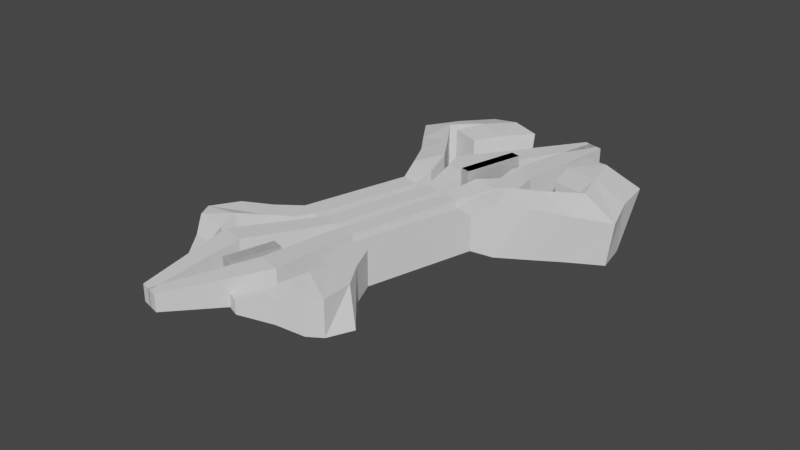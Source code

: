 # Source: reliquia.blend  (saved by Blender 3.5.10; exported with 4.5.12 LTS)
import bpy
from mathutils import Matrix  # noqa: F401  (used for matrix-valued properties, if any)

bpy.ops.wm.read_factory_settings(use_empty=True)
scene = bpy.context.scene
scene.name = 'Scene'

# ---- collections
col_collection = bpy.data.collections.new('Collection'); scene.collection.children.link(col_collection)

# ---- world
world_world = bpy.data.worlds.new('World'); scene.world = world_world
world_world.use_nodes = True; world_world.node_tree.nodes.clear()
_N = world_world.node_tree.nodes; _L = world_world.node_tree.links
n0 = _N.new('ShaderNodeOutputWorld'); n0.name = 'World Output'; n0.location = (300, 300)
n1 = _N.new('ShaderNodeBackground'); n1.name = 'Background'; n1.location = (10, 300)
n1.inputs[0].default_value = (0.05088, 0.05088, 0.05088, 1.0)
_L.new(n1.outputs[0], n0.inputs[0])
n0.is_active_output = True
world_world.color = (0.05088, 0.05088, 0.05088)
world_world.use_sun_shadow = False
world_world.sun_shadow_jitter_overblur = 0.0

# ---- meshes
me_cube_002 = bpy.data.meshes.new('Cube.002')
me_cube_002.from_pydata([(-0.3821, -0.6173, -0.2148), (-0.3821, -0.6173, 0.2148), (-0.3821, 0.6173, -0.2148), (-0.3821, 0.6173, 0.2148), (0.3821, -0.6173, -0.2148), (0.3821, -0.6173, 0.2148), (0.3821, 0.6173, -0.2148), (0.3821, 0.6173, 0.2148), (-0.2708, 1.291, -0.3408), (-0.2708, 1.291, 0.3408), (0.9418, 1.291, -0.3408), (0.9418, 1.291, 0.3408), (0.2779, 1.665, -0.3408), (0.2779, 1.665, 0.3408), (1.49, 1.665, -0.3408), (1.49, 1.665, 0.3408), (-0.1536, 2.1, -0.3422), (-0.1536, 2.1, 0.3394), (1.059, 2.1, -0.3422), (1.059, 2.1, 0.3394), (-0.8115, 4.387, -0.2014), (-0.8115, 4.387, 0.1909), (-0.1135, 4.387, -0.2014), (-0.1135, 4.387, 0.1909), (-0.3821, -1.587, -0.2148), (-0.3821, -1.587, 0.2148), (0.3821, -1.587, -0.2148), (0.3821, -1.587, 0.2148), (0.2715, -3.283, -0.3083), (0.2715, -3.283, 0.3083), (1.369, -3.283, -0.3083), (1.369, -3.283, 0.3083), (-0.6632, -5.056, -0.1538), (-0.6632, -5.056, 0.1538), (-0.1161, -5.056, -0.1538), (-0.1161, -5.056, 0.1538)], [], [(0, 1, 3, 2), (3, 7, 11, 9), (6, 7, 5, 4), (4, 5, 27, 26), (2, 6, 4, 0), (7, 3, 1, 5), (9, 11, 15, 13), (2, 3, 9, 8), (7, 6, 10, 11), (6, 2, 8, 10), (12, 13, 17, 16), (8, 9, 13, 12), (11, 10, 14, 15), (10, 8, 12, 14), (19, 18, 22, 23), (15, 14, 18, 19), (14, 12, 16, 18), (13, 15, 19, 17), (20, 21, 23, 22), (18, 16, 20, 22), (17, 19, 23, 21), (16, 17, 21, 20), (27, 25, 29, 31), (1, 0, 24, 25), (0, 4, 26, 24), (5, 1, 25, 27), (30, 31, 35, 34), (26, 27, 31, 30), (24, 26, 30, 28), (25, 24, 28, 29), (34, 35, 33, 32), (28, 30, 34, 32), (29, 28, 32, 33), (31, 29, 33, 35)])
_uv = me_cube_002.uv_layers.new(name='UVMap')
_uv.uv.foreach_set('vector', [0.375, 0.0, 0.625, 0.0, 0.625, 0.25, 0.375, 0.25, 0.875, 0.5, 0.625, 0.5, 0.625, 0.5, 0.875, 0.5, 0.375, 0.5, 0.625, 0.5, 0.625, 0.75, 0.375, 0.75, 0.375, 0.75, 0.625, 0.75, 0.625, 0.75, 0.375, 0.75, 0.125, 0.5, 0.375, 0.5, 0.375, 0.75, 0.125, 0.75, 0.625, 0.5, 0.875, 0.5, 0.875, 0.75, 0.625, 0.75, 0.875, 0.5, 0.625, 0.5, 0.625, 0.5, 0.875, 0.5, 0.375, 0.25, 0.625, 0.25, 0.625, 0.25, 0.375, 0.25, 0.625, 0.5, 0.375, 0.5, 0.375, 0.5, 0.625, 0.5, 0.375, 0.5, 0.125, 0.5, 0.125, 0.5, 0.375, 0.5, 0.375, 0.25, 0.625, 0.25, 0.625, 0.25, 0.375, 0.25, 0.375, 0.25, 0.625, 0.25, 0.625, 0.25, 0.375, 0.25, 0.625, 0.5, 0.375, 0.5, 0.375, 0.5, 0.625, 0.5, 0.375, 0.5, 0.125, 0.5, 0.125, 0.5, 0.375, 0.5, 0.625, 0.5, 0.375, 0.5, 0.375, 0.5, 0.625, 0.5, 0.625, 0.5, 0.375, 0.5, 0.375, 0.5, 0.625, 0.5, 0.375, 0.5, 0.125, 0.5, 0.125, 0.5, 0.375, 0.5, 0.875, 0.5, 0.625, 0.5, 0.625, 0.5, 0.875, 0.5, 0.375, 0.25, 0.625, 0.25, 0.625, 0.5, 0.375, 0.5, 0.375, 0.5, 0.125, 0.5, 0.125, 0.5, 0.375, 0.5, 0.875, 0.5, 0.625, 0.5, 0.625, 0.5, 0.875, 0.5, 0.375, 0.25, 0.625, 0.25, 0.625, 0.25, 0.375, 0.25, 0.625, 0.75, 0.875, 0.75, 0.875, 0.75, 0.625, 0.75, 0.625, 0.0, 0.375, 0.0, 0.375, 0.0, 0.625, 0.0, 0.125, 0.75, 0.375, 0.75, 0.375, 0.75, 0.125, 0.75, 0.625, 0.75, 0.875, 0.75, 0.875, 0.75, 0.625, 0.75, 0.375, 0.75, 0.625, 0.75, 0.625, 0.75, 0.375, 0.75, 0.375, 0.75, 0.625, 0.75, 0.625, 0.75, 0.375, 0.75, 0.125, 0.75, 0.375, 0.75, 0.375, 0.75, 0.125, 0.75, 0.625, 0.0, 0.375, 0.0, 0.375, 0.0, 0.625, 0.0, 0.375, 0.75, 0.625, 0.75, 0.625, 1.0, 0.375, 1.0, 0.125, 0.75, 0.375, 0.75, 0.375, 0.75, 0.125, 0.75, 0.625, 0.0, 0.375, 0.0, 0.375, 0.0, 0.625, 0.0, 0.625, 0.75, 0.875, 0.75, 0.875, 0.75, 0.625, 0.75])
me_cube_002.update()
me_cube_004 = bpy.data.meshes.new('Cube.004')
me_cube_004.from_pydata([(-0.3821, -0.6173, -0.2148), (-0.3821, -0.6173, 0.2148), (-0.3821, 0.6173, -0.2148), (-0.3821, 0.6173, 0.2148), (0.3821, -0.6173, -0.2148), (0.3821, -0.6173, 0.2148), (0.3821, 0.6173, -0.2148), (0.3821, 0.6173, 0.2148)], [], [(0, 1, 3, 2), (2, 3, 7, 6), (6, 7, 5, 4), (4, 5, 1, 0), (2, 6, 4, 0), (7, 3, 1, 5)])
_uv = me_cube_004.uv_layers.new(name='UVMap')
_uv.uv.foreach_set('vector', [0.375, 0.0, 0.625, 0.0, 0.625, 0.25, 0.375, 0.25, 0.375, 0.25, 0.625, 0.25, 0.625, 0.5, 0.375, 0.5, 0.375, 0.5, 0.625, 0.5, 0.625, 0.75, 0.375, 0.75, 0.375, 0.75, 0.625, 0.75, 0.625, 1.0, 0.375, 1.0, 0.125, 0.5, 0.375, 0.5, 0.375, 0.75, 0.125, 0.75, 0.625, 0.5, 0.875, 0.5, 0.875, 0.75, 0.625, 0.75])
me_cube_004.update()
me_cube_005 = bpy.data.meshes.new('Cube.005')
me_cube_005.from_pydata([(-0.2668, -1.367, -0.3172), (-0.2668, -1.367, 0.3172), (-0.2668, 1.367, -0.3172), (-0.2668, 1.367, 0.3172), (0.2668, -1.367, -0.3172), (0.2668, -1.367, 0.3172), (0.2668, 1.367, -0.3172), (0.2668, 1.367, 0.3172), (0.0, 1.367, -0.3172), (0.0, 1.367, 0.3172), (0.0, -1.367, -0.3172), (0.0, -1.367, 0.3172)], [], [(0, 1, 3, 2), (8, 9, 7, 6), (6, 7, 5, 4), (10, 11, 1, 0), (8, 6, 4, 10), (9, 3, 1, 11), (7, 9, 11, 5), (2, 8, 10, 0), (4, 5, 11, 10), (2, 3, 9, 8)])
_uv = me_cube_005.uv_layers.new(name='UVMap')
_uv.uv.foreach_set('vector', [0.375, 0.0, 0.625, 0.0, 0.625, 0.25, 0.375, 0.25, 0.375, 0.375, 0.625, 0.375, 0.625, 0.5, 0.375, 0.5, 0.375, 0.5, 0.625, 0.5, 0.625, 0.75, 0.375, 0.75, 0.375, 0.875, 0.625, 0.875, 0.625, 1.0, 0.375, 1.0, 0.25, 0.5, 0.375, 0.5, 0.375, 0.75, 0.25, 0.75, 0.75, 0.5, 0.875, 0.5, 0.875, 0.75, 0.75, 0.75, 0.625, 0.5, 0.75, 0.5, 0.75, 0.75, 0.625, 0.75, 0.125, 0.5, 0.25, 0.5, 0.25, 0.75, 0.125, 0.75, 0.375, 0.75, 0.625, 0.75, 0.625, 0.875, 0.375, 0.875, 0.375, 0.25, 0.625, 0.25, 0.625, 0.375, 0.375, 0.375])
me_cube_005.update()
me_cube_007 = bpy.data.meshes.new('Cube.007')
me_cube_007.from_pydata([(-0.1774, -1.029, -0.5483), (-0.1774, -1.029, 0.5483), (-0.1774, 1.029, -0.5483), (-0.1774, 1.029, 0.5483), (0.1774, -1.029, -0.5483), (0.1774, -1.029, 0.5483), (0.1774, 1.029, -0.5483), (0.1774, 1.029, 0.5483), (-0.3727, 1.38, -0.7943), (-0.3727, 1.38, 0.7943), (0.1412, 1.38, -0.7943), (0.1412, 1.38, 0.7943), (-0.717, 1.845, -0.8585), (-0.7662, 1.821, 0.7788), (-0.08919, 1.849, -0.9962), (-0.08919, 1.849, 0.9962), (-1.192, 2.239, -0.7823), (-1.259, 2.22, 0.706), (-0.5676, 2.276, -0.9962), (-0.5676, 2.276, 0.9962), (-1.74, 2.663, -0.7052), (-1.833, 2.697, 0.6342), (-1.085, 2.718, -1.067), (-1.085, 2.718, 1.067), (-1.415, 3.254, -0.8053), (-1.484, 3.267, 0.7576), (-0.7568, 3.26, -1.067), (-0.7568, 3.26, 1.067), (-1.071, 3.727, -0.7015), (-1.197, 3.919, 0.7361), (-0.4472, 3.828, -1.067), (-0.4472, 3.828, 1.067), (-1.412, 3.253, -0.7791), (-0.7568, 3.26, -1.067), (-0.7568, 3.26, 1.067), (-1.104, 3.697, -0.68), (-0.4472, 3.828, -1.067), (-0.4472, 3.828, 1.067), (-0.1017, 3.217, -1.098), (-0.1017, 3.217, 1.035), (0.06566, 3.736, -0.7588), (0.09638, 3.832, 0.9734), (-0.9232, 2.77, -0.9016), (-0.9232, 2.77, 0.9636), (-0.3504, 2.732, -0.9293), (-0.3504, 2.732, 0.936), (-0.5055, -1.446, -0.5483), (-0.5055, -1.446, 0.5483), (0.06622, -1.386, -0.5483), (0.06622, -1.386, 0.5483), (-1.16, -1.903, -0.5357), (-0.9203, -1.837, 0.5609), (-0.2526, -1.75, -0.5357), (-0.2526, -1.75, 0.5609), (-1.079, -2.385, -0.5357), (-1.079, -2.385, 0.5609), (-0.2842, -2.263, 0.1021), (-0.4045, -2.226, 0.7279), (-0.8782, -2.61, -0.5357), (-0.8782, -2.61, 0.5609), (-0.2817, -2.543, -0.5357), (-0.2817, -2.543, 0.5609), (-0.4941, -2.887, -0.3564), (-0.4941, -2.887, 0.3207), (-0.1257, -2.845, -0.3564), (-0.1257, -2.845, 0.3207), (-0.01752, -3.284, -0.2224), (-0.01752, -3.284, 0.2107), (0.218, -3.258, -0.2224), (0.218, -3.258, 0.2107)], [], [(0, 1, 3, 2), (2, 3, 9, 8), (6, 7, 5, 4), (5, 1, 47, 49), (2, 6, 4, 0), (7, 3, 1, 5), (9, 11, 15, 13), (7, 6, 10, 11), (6, 2, 8, 10), (3, 7, 11, 9), (15, 14, 18, 19), (8, 9, 13, 12), (11, 10, 14, 15), (10, 8, 12, 14), (17, 19, 23, 21), (14, 12, 16, 18), (13, 15, 19, 17), (12, 13, 17, 16), (20, 21, 25, 24), (16, 17, 21, 20), (19, 18, 22, 23), (18, 16, 20, 22), (30, 31, 37, 36), (23, 22, 26, 27), (22, 20, 24, 26), (21, 23, 27, 25), (28, 29, 31, 30), (31, 27, 34, 37), (25, 27, 31, 29), (24, 25, 29, 28), (33, 36, 40, 38), (33, 32, 35, 36), (28, 30, 36, 35), (24, 28, 35, 32), (27, 26, 33, 34), (26, 24, 32, 33), (39, 38, 40, 41), (37, 34, 39, 41), (36, 37, 41, 40), (33, 38, 44, 42), (43, 42, 44, 45), (39, 34, 43, 45), (34, 33, 42, 43), (38, 39, 45, 44), (46, 48, 52, 50), (4, 5, 49, 48), (1, 0, 46, 47), (0, 4, 48, 46), (53, 51, 55, 57), (47, 46, 50, 51), (49, 47, 51, 53), (48, 49, 53, 52), (54, 56, 60, 58), (52, 53, 57, 56), (50, 52, 56, 54), (51, 50, 54, 55), (59, 58, 62, 63), (55, 54, 58, 59), (57, 55, 59, 61), (56, 57, 61, 60), (65, 63, 67, 69), (61, 59, 63, 65), (60, 61, 65, 64), (58, 60, 64, 62), (68, 69, 67, 66), (64, 65, 69, 68), (62, 64, 68, 66), (63, 62, 66, 67)])
_uv = me_cube_007.uv_layers.new(name='UVMap')
_uv.uv.foreach_set('vector', [0.375, 0.0, 0.625, 0.0, 0.625, 0.25, 0.375, 0.25, 0.375, 0.25, 0.625, 0.25, 0.625, 0.25, 0.375, 0.25, 0.375, 0.5, 0.625, 0.5, 0.625, 0.75, 0.375, 0.75, 0.625, 0.75, 0.875, 0.75, 0.875, 0.75, 0.625, 0.75, 0.125, 0.5, 0.375, 0.5, 0.375, 0.75, 0.125, 0.75, 0.625, 0.5, 0.875, 0.5, 0.875, 0.75, 0.625, 0.75, 0.875, 0.5, 0.625, 0.5, 0.625, 0.5, 0.875, 0.5, 0.625, 0.5, 0.375, 0.5, 0.375, 0.5, 0.625, 0.5, 0.375, 0.5, 0.125, 0.5, 0.125, 0.5, 0.375, 0.5, 0.875, 0.5, 0.625, 0.5, 0.625, 0.5, 0.875, 0.5, 0.625, 0.5, 0.375, 0.5, 0.375, 0.5, 0.625, 0.5, 0.375, 0.25, 0.625, 0.25, 0.625, 0.25, 0.375, 0.25, 0.625, 0.5, 0.375, 0.5, 0.375, 0.5, 0.625, 0.5, 0.375, 0.5, 0.125, 0.5, 0.125, 0.5, 0.375, 0.5, 0.875, 0.5, 0.625, 0.5, 0.625, 0.5, 0.875, 0.5, 0.375, 0.5, 0.125, 0.5, 0.125, 0.5, 0.375, 0.5, 0.875, 0.5, 0.625, 0.5, 0.625, 0.5, 0.875, 0.5, 0.375, 0.25, 0.625, 0.25, 0.625, 0.25, 0.375, 0.25, 0.375, 0.25, 0.625, 0.25, 0.625, 0.25, 0.375, 0.25, 0.375, 0.25, 0.625, 0.25, 0.625, 0.25, 0.375, 0.25, 0.625, 0.5, 0.375, 0.5, 0.375, 0.5, 0.625, 0.5, 0.375, 0.5, 0.125, 0.5, 0.125, 0.5, 0.375, 0.5, 0.375, 0.5, 0.625, 0.5, 0.625, 0.5, 0.375, 0.5, 0.625, 0.5, 0.375, 0.5, 0.375, 0.5, 0.625, 0.5, 0.375, 0.5, 0.125, 0.5, 0.125, 0.5, 0.375, 0.5, 0.875, 0.5, 0.625, 0.5, 0.625, 0.5, 0.875, 0.5, 0.375, 0.25, 0.625, 0.25, 0.625, 0.5, 0.375, 0.5, 0.625, 0.5, 0.625, 0.5, 0.625, 0.5, 0.625, 0.5, 0.875, 0.5, 0.625, 0.5, 0.625, 0.5, 0.875, 0.5, 0.375, 0.25, 0.625, 0.25, 0.625, 0.25, 0.375, 0.25, 0.375, 0.5, 0.375, 0.5, 0.375, 0.5, 0.375, 0.5, 0.375, 0.5, 0.125, 0.5, 0.125, 0.5, 0.375, 0.5, 0.375, 0.25, 0.375, 0.5, 0.375, 0.5, 0.375, 0.25, 0.375, 0.25, 0.375, 0.25, 0.375, 0.25, 0.375, 0.25, 0.625, 0.5, 0.375, 0.5, 0.375, 0.5, 0.625, 0.5, 0.375, 0.5, 0.125, 0.5, 0.125, 0.5, 0.375, 0.5, 0.625, 0.5, 0.375, 0.5, 0.375, 0.5, 0.625, 0.5, 0.625, 0.5, 0.625, 0.5, 0.625, 0.5, 0.625, 0.5, 0.375, 0.5, 0.625, 0.5, 0.625, 0.5, 0.375, 0.5, 0.375, 0.5, 0.375, 0.5, 0.375, 0.5, 0.375, 0.5, 0.625, 0.5, 0.375, 0.5, 0.375, 0.5, 0.625, 0.5, 0.625, 0.5, 0.625, 0.5, 0.625, 0.5, 0.625, 0.5, 0.625, 0.5, 0.375, 0.5, 0.375, 0.5, 0.625, 0.5, 0.375, 0.5, 0.625, 0.5, 0.625, 0.5, 0.375, 0.5, 0.125, 0.75, 0.375, 0.75, 0.375, 0.75, 0.125, 0.75, 0.375, 0.75, 0.625, 0.75, 0.625, 0.75, 0.375, 0.75, 0.625, 0.0, 0.375, 0.0, 0.375, 0.0, 0.625, 0.0, 0.125, 0.75, 0.375, 0.75, 0.375, 0.75, 0.125, 0.75, 0.625, 0.75, 0.875, 0.75, 0.875, 0.75, 0.625, 0.75, 0.625, 0.0, 0.375, 0.0, 0.375, 0.0, 0.625, 0.0, 0.625, 0.75, 0.875, 0.75, 0.875, 0.75, 0.625, 0.75, 0.375, 0.75, 0.625, 0.75, 0.625, 0.75, 0.375, 0.75, 0.125, 0.75, 0.375, 0.75, 0.375, 0.75, 0.125, 0.75, 0.375, 0.75, 0.625, 0.75, 0.625, 0.75, 0.375, 0.75, 0.125, 0.75, 0.375, 0.75, 0.375, 0.75, 0.125, 0.75, 0.625, 0.0, 0.375, 0.0, 0.375, 0.0, 0.625, 0.0, 0.625, 0.0, 0.375, 0.0, 0.375, 0.0, 0.625, 0.0, 0.625, 0.0, 0.375, 0.0, 0.375, 0.0, 0.625, 0.0, 0.625, 0.75, 0.875, 0.75, 0.875, 0.75, 0.625, 0.75, 0.375, 0.75, 0.625, 0.75, 0.625, 0.75, 0.375, 0.75, 0.625, 0.75, 0.875, 0.75, 0.875, 0.75, 0.625, 0.75, 0.625, 0.75, 0.875, 0.75, 0.875, 0.75, 0.625, 0.75, 0.375, 0.75, 0.625, 0.75, 0.625, 0.75, 0.375, 0.75, 0.125, 0.75, 0.375, 0.75, 0.375, 0.75, 0.125, 0.75, 0.375, 0.75, 0.625, 0.75, 0.625, 1.0, 0.375, 1.0, 0.375, 0.75, 0.625, 0.75, 0.625, 0.75, 0.375, 0.75, 0.125, 0.75, 0.375, 0.75, 0.375, 0.75, 0.125, 0.75, 0.625, 0.0, 0.375, 0.0, 0.375, 0.0, 0.625, 0.0])
me_cube_007.update()

# ---- objects
ob_empty = bpy.data.objects.new('Empty', None)
ob_cube = bpy.data.objects.new('Cube', me_cube_002)
ob_cube_001 = bpy.data.objects.new('Cube.001', me_cube_004)
ob_cube_002 = bpy.data.objects.new('Cube.002', me_cube_005)
ob_cube_003 = bpy.data.objects.new('Cube.003', me_cube_007)

# ---- transforms, parenting, visibility, modifiers, constraints
ob_empty.location = (0.08855, 0.8537, 0.3256)
ob_empty.empty_display_type = 'IMAGE'
ob_empty.empty_display_size = 13.19
ob_empty.empty_image_offset = (-0.1896, -0.8104)
ob_cube.location = (2.6, -3.283, 1.151)
ob_cube.rotation_euler = (0.0, -0.0, -0.252)
ob_cube.scale = (0.4118, 0.9633, 1.0)
_m = ob_cube.modifiers.new('Mirror', 'MIRROR')
_m.mirror_object = ob_cube_001
ob_cube_001.location = (2.788, -1.599, 1.323)
ob_cube_001.rotation_euler = (0.0, -0.0, -0.252)
ob_cube_001.scale = (0.2479, 0.9428, 1.575)
_m = ob_cube_001.modifiers.new('Mirror', 'MIRROR')
ob_cube_002.location = (1.563, -6.232, 1.108)
ob_cube_002.rotation_euler = (-3.142, -0.0, -0.2673)
ob_cube_002.scale = (0.4365, 0.3325, 0.8131)
_m = ob_cube_002.modifiers.new('Mirror', 'MIRROR')
ob_cube_003.location = (1.48, -3.57, 1.019)
ob_cube_003.rotation_euler = (0.0, -0.0, -0.2701)
ob_cube_003.scale = (1.0, 1.0, 0.5988)
_m = ob_cube_003.modifiers.new('Mirror', 'MIRROR')
_m.mirror_object = ob_cube_002

# ---- collection membership
col_collection.objects.link(ob_empty)
col_collection.objects.link(ob_cube)
col_collection.objects.link(ob_cube_001)
col_collection.objects.link(ob_cube_002)
col_collection.objects.link(ob_cube_003)

# ---- scene / render settings (as saved in the file)
scene.frame_start = 1; scene.frame_end = 250; scene.frame_set(1)
scene.render.engine = 'BLENDER_EEVEE_NEXT'
scene.cycles.sampling_pattern = 'TABULATED_SOBOL'
scene.view_settings.view_transform = 'Filmic'
bpy.context.view_layer.update()

# ---- added for rendering (the .blend has no active camera and no usable light): camera, sun
cam_auto = bpy.data.cameras.new('AutoCamera')
cam_auto.lens = 50.0
cam_auto.sensor_width = 36.0
cam_auto.clip_end = 1000.0
ob_auto_camera = bpy.data.objects.new('AutoCamera', cam_auto)
scene.collection.objects.link(ob_auto_camera)
ob_auto_camera.location = (13.0753, -16.4496, 9.62063)
ob_auto_camera.rotation_euler = (1.09748, -7.21219e-08, 0.694738)
scene.camera = ob_auto_camera
light_auto_sun = bpy.data.lights.new('AutoSun', 'SUN')
light_auto_sun.energy = 3.0
light_auto_sun.angle = 0.0523599
ob_auto_sun = bpy.data.objects.new('AutoSun', light_auto_sun)
scene.collection.objects.link(ob_auto_sun)
ob_auto_sun.rotation_euler = (0.872665, 0.174533, 0.523599)
bpy.context.view_layer.update()
